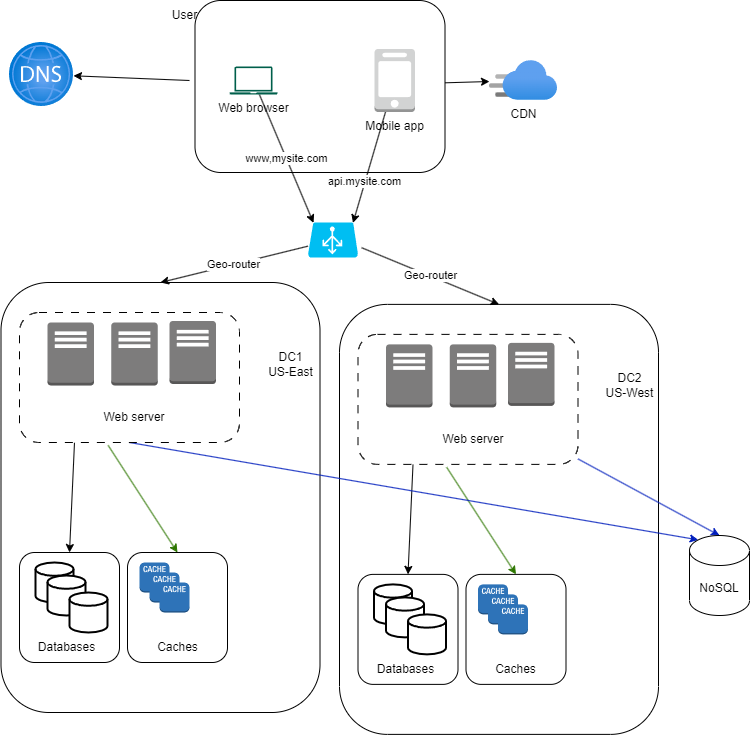

The diagram above was exported from draw.io. Its source (the exported page's mxGraphModel, read from the mxfile embedded in the PNG):
<mxGraphModel dx="765" dy="672" grid="1" gridSize="10" guides="1" tooltips="1" connect="1" arrows="1" fold="1" page="1" pageScale="1" pageWidth="850" pageHeight="1100" math="0" shadow="0">
  <root>
    <mxCell id="0" />
    <mxCell id="1" parent="0" />
    <mxCell id="8" value="" style="rounded=1;whiteSpace=wrap;html=1;" parent="1" vertex="1">
      <mxGeometry x="245.5" y="88" width="250" height="172" as="geometry" />
    </mxCell>
    <mxCell id="56" value="" style="rounded=1;whiteSpace=wrap;html=1;" vertex="1" parent="1">
      <mxGeometry x="390" y="391.88" width="319" height="430" as="geometry" />
    </mxCell>
    <mxCell id="57" value="" style="rounded=1;whiteSpace=wrap;html=1;" vertex="1" parent="1">
      <mxGeometry x="516.5" y="661.88" width="100" height="110" as="geometry" />
    </mxCell>
    <mxCell id="58" style="edgeStyle=none;html=1;entryX=0.5;entryY=0;entryDx=0;entryDy=0;startArrow=none;startFill=0;exitX=0.25;exitY=1;exitDx=0;exitDy=0;" edge="1" parent="1" source="60" target="64">
      <mxGeometry relative="1" as="geometry">
        <mxPoint x="618.5" y="561.88" as="sourcePoint" />
      </mxGeometry>
    </mxCell>
    <mxCell id="59" style="edgeStyle=none;html=1;startArrow=none;startFill=0;exitX=0.403;exitY=1.022;exitDx=0;exitDy=0;exitPerimeter=0;fillColor=#60a917;strokeColor=#2D7600;entryX=0.5;entryY=0;entryDx=0;entryDy=0;" edge="1" parent="1" source="60" target="57">
      <mxGeometry relative="1" as="geometry" />
    </mxCell>
    <mxCell id="76" style="edgeStyle=none;html=1;entryX=0.5;entryY=0;entryDx=0;entryDy=0;entryPerimeter=0;fillColor=#0050ef;strokeColor=#001DBC;" edge="1" parent="1" source="60" target="35">
      <mxGeometry relative="1" as="geometry" />
    </mxCell>
    <mxCell id="60" value="" style="rounded=1;whiteSpace=wrap;html=1;dashed=1;dashPattern=8 8;" vertex="1" parent="1">
      <mxGeometry x="408.5" y="421.88" width="220" height="130" as="geometry" />
    </mxCell>
    <mxCell id="61" value="Geo-router" style="edgeStyle=none;html=1;entryX=0.5;entryY=0;entryDx=0;entryDy=0;exitX=1.072;exitY=0.72;exitDx=0;exitDy=0;exitPerimeter=0;" edge="1" parent="1" target="56" source="11">
      <mxGeometry relative="1" as="geometry">
        <mxPoint x="624.5" y="360.005" as="sourcePoint" />
      </mxGeometry>
    </mxCell>
    <mxCell id="62" value="" style="outlineConnect=0;dashed=0;verticalLabelPosition=bottom;verticalAlign=top;align=center;html=1;shape=mxgraph.aws3.traditional_server;fillColor=#7D7C7C;gradientColor=none;" vertex="1" parent="1">
      <mxGeometry x="436.5" y="431.88" width="46.5" height="63" as="geometry" />
    </mxCell>
    <mxCell id="63" value="" style="outlineConnect=0;dashed=0;verticalLabelPosition=bottom;verticalAlign=top;align=center;html=1;shape=mxgraph.aws3.traditional_server;fillColor=#7D7C7C;gradientColor=none;" vertex="1" parent="1">
      <mxGeometry x="500.25" y="431.88" width="46.5" height="63" as="geometry" />
    </mxCell>
    <mxCell id="64" value="" style="rounded=1;whiteSpace=wrap;html=1;" vertex="1" parent="1">
      <mxGeometry x="408.5" y="661.88" width="100" height="110" as="geometry" />
    </mxCell>
    <mxCell id="65" value="" style="strokeWidth=2;html=1;shape=mxgraph.flowchart.database;whiteSpace=wrap;" vertex="1" parent="1">
      <mxGeometry x="424.5" y="671.88" width="38" height="40" as="geometry" />
    </mxCell>
    <mxCell id="66" value="" style="outlineConnect=0;dashed=0;verticalLabelPosition=bottom;verticalAlign=top;align=center;html=1;shape=mxgraph.aws3.cache_node;fillColor=#2E73B8;gradientColor=none;" vertex="1" parent="1">
      <mxGeometry x="528.5" y="671.88" width="30" height="30" as="geometry" />
    </mxCell>
    <mxCell id="67" value="" style="outlineConnect=0;dashed=0;verticalLabelPosition=bottom;verticalAlign=top;align=center;html=1;shape=mxgraph.aws3.traditional_server;fillColor=#7D7C7C;gradientColor=none;" vertex="1" parent="1">
      <mxGeometry x="558.5" y="430.38" width="46.5" height="63" as="geometry" />
    </mxCell>
    <mxCell id="68" value="DC2&lt;br&gt;US-West" style="text;html=1;align=center;verticalAlign=middle;resizable=0;points=[];autosize=1;strokeColor=none;fillColor=none;" vertex="1" parent="1">
      <mxGeometry x="644.5" y="453.38" width="70" height="40" as="geometry" />
    </mxCell>
    <mxCell id="69" value="" style="strokeWidth=2;html=1;shape=mxgraph.flowchart.database;whiteSpace=wrap;" vertex="1" parent="1">
      <mxGeometry x="436.5" y="684.88" width="38" height="40" as="geometry" />
    </mxCell>
    <mxCell id="70" value="" style="strokeWidth=2;html=1;shape=mxgraph.flowchart.database;whiteSpace=wrap;" vertex="1" parent="1">
      <mxGeometry x="458.5" y="701.88" width="38" height="40" as="geometry" />
    </mxCell>
    <mxCell id="71" value="Databases" style="text;html=1;align=center;verticalAlign=middle;resizable=0;points=[];autosize=1;strokeColor=none;fillColor=none;" vertex="1" parent="1">
      <mxGeometry x="415.5" y="741.88" width="80" height="30" as="geometry" />
    </mxCell>
    <mxCell id="72" value="" style="outlineConnect=0;dashed=0;verticalLabelPosition=bottom;verticalAlign=top;align=center;html=1;shape=mxgraph.aws3.cache_node;fillColor=#2E73B8;gradientColor=none;" vertex="1" parent="1">
      <mxGeometry x="538.5" y="681.88" width="30" height="30" as="geometry" />
    </mxCell>
    <mxCell id="73" value="" style="outlineConnect=0;dashed=0;verticalLabelPosition=bottom;verticalAlign=top;align=center;html=1;shape=mxgraph.aws3.cache_node;fillColor=#2E73B8;gradientColor=none;" vertex="1" parent="1">
      <mxGeometry x="548.5" y="691.88" width="30" height="30" as="geometry" />
    </mxCell>
    <mxCell id="74" value="Caches" style="text;html=1;align=center;verticalAlign=middle;resizable=0;points=[];autosize=1;strokeColor=none;fillColor=none;" vertex="1" parent="1">
      <mxGeometry x="536.5" y="741.88" width="60" height="30" as="geometry" />
    </mxCell>
    <mxCell id="75" value="Web server" style="text;html=1;strokeColor=none;fillColor=none;align=center;verticalAlign=middle;whiteSpace=wrap;rounded=0;" vertex="1" parent="1">
      <mxGeometry x="463.5" y="511.88" width="120" height="30" as="geometry" />
    </mxCell>
    <mxCell id="42" value="" style="rounded=1;whiteSpace=wrap;html=1;" vertex="1" parent="1">
      <mxGeometry x="51.5" y="370" width="319" height="430" as="geometry" />
    </mxCell>
    <mxCell id="48" value="" style="rounded=1;whiteSpace=wrap;html=1;" vertex="1" parent="1">
      <mxGeometry x="178" y="640" width="100" height="110" as="geometry" />
    </mxCell>
    <mxCell id="28" style="edgeStyle=none;html=1;entryX=0.5;entryY=0;entryDx=0;entryDy=0;startArrow=none;startFill=0;exitX=0.25;exitY=1;exitDx=0;exitDy=0;" parent="1" source="16" target="22" edge="1">
      <mxGeometry relative="1" as="geometry">
        <mxPoint x="280" y="540" as="sourcePoint" />
      </mxGeometry>
    </mxCell>
    <mxCell id="33" style="edgeStyle=none;html=1;startArrow=none;startFill=0;exitX=0.403;exitY=1.022;exitDx=0;exitDy=0;exitPerimeter=0;fillColor=#60a917;strokeColor=#2D7600;entryX=0.5;entryY=0;entryDx=0;entryDy=0;" parent="1" source="16" target="48" edge="1">
      <mxGeometry relative="1" as="geometry" />
    </mxCell>
    <mxCell id="36" style="edgeStyle=none;html=1;entryX=0.145;entryY=0;entryDx=0;entryDy=4.35;entryPerimeter=0;exitX=0.5;exitY=1;exitDx=0;exitDy=0;fillColor=#0050ef;strokeColor=#001DBC;" parent="1" source="16" target="35" edge="1">
      <mxGeometry relative="1" as="geometry" />
    </mxCell>
    <mxCell id="16" value="" style="rounded=1;whiteSpace=wrap;html=1;dashed=1;dashPattern=8 8;" parent="1" vertex="1">
      <mxGeometry x="70" y="400" width="220" height="130" as="geometry" />
    </mxCell>
    <mxCell id="10" style="edgeStyle=none;html=1;" parent="1" source="8" target="9" edge="1">
      <mxGeometry relative="1" as="geometry" />
    </mxCell>
    <mxCell id="21" style="edgeStyle=none;html=1;" parent="1" target="2" edge="1">
      <mxGeometry relative="1" as="geometry">
        <mxPoint x="240" y="168" as="sourcePoint" />
      </mxGeometry>
    </mxCell>
    <mxCell id="2" value="" style="aspect=fixed;html=1;points=[];align=center;image;fontSize=12;image=img/lib/azure2/networking/DNS_Zones.svg;" parent="1" vertex="1">
      <mxGeometry x="60" y="130" width="64" height="64" as="geometry" />
    </mxCell>
    <mxCell id="12" value="www,mysite.com" style="edgeStyle=none;html=1;entryX=0.11;entryY=0.01;entryDx=0;entryDy=0;entryPerimeter=0;" parent="1" source="3" target="11" edge="1">
      <mxGeometry relative="1" as="geometry" />
    </mxCell>
    <mxCell id="3" value="Web browser" style="sketch=0;pointerEvents=1;shadow=0;dashed=0;html=1;strokeColor=none;fillColor=#005F4B;labelPosition=center;verticalLabelPosition=bottom;verticalAlign=top;align=center;outlineConnect=0;shape=mxgraph.veeam2.laptop;" parent="1" vertex="1">
      <mxGeometry x="280" y="154" width="48" height="28.000000000000004" as="geometry" />
    </mxCell>
    <mxCell id="13" value="api.mysite.com" style="edgeStyle=none;html=1;entryX=0.9;entryY=0.01;entryDx=0;entryDy=0;entryPerimeter=0;" parent="1" source="7" target="11" edge="1">
      <mxGeometry x="0.2609" relative="1" as="geometry">
        <mxPoint as="offset" />
      </mxGeometry>
    </mxCell>
    <mxCell id="7" value="Mobile app" style="outlineConnect=0;dashed=0;verticalLabelPosition=bottom;verticalAlign=top;align=center;html=1;shape=mxgraph.aws3.mobile_client;fillColor=#D2D3D3;gradientColor=none;" parent="1" vertex="1">
      <mxGeometry x="425" y="136.5" width="40.5" height="63" as="geometry" />
    </mxCell>
    <mxCell id="9" value="CDN" style="aspect=fixed;html=1;points=[];align=center;image;fontSize=12;image=img/lib/azure2/app_services/CDN_Profiles.svg;" parent="1" vertex="1">
      <mxGeometry x="540" y="148" width="68" height="40" as="geometry" />
    </mxCell>
    <mxCell id="54" value="Geo-router" style="edgeStyle=none;html=1;entryX=0.5;entryY=0;entryDx=0;entryDy=0;" edge="1" parent="1" source="11" target="42">
      <mxGeometry relative="1" as="geometry" />
    </mxCell>
    <mxCell id="11" value="" style="verticalLabelPosition=bottom;html=1;verticalAlign=top;align=center;strokeColor=none;fillColor=#00BEF2;shape=mxgraph.azure.azure_load_balancer;" parent="1" vertex="1">
      <mxGeometry x="358.5" y="310" width="50" height="35" as="geometry" />
    </mxCell>
    <mxCell id="14" value="" style="outlineConnect=0;dashed=0;verticalLabelPosition=bottom;verticalAlign=top;align=center;html=1;shape=mxgraph.aws3.traditional_server;fillColor=#7D7C7C;gradientColor=none;" parent="1" vertex="1">
      <mxGeometry x="98" y="410" width="46.5" height="63" as="geometry" />
    </mxCell>
    <mxCell id="15" value="" style="outlineConnect=0;dashed=0;verticalLabelPosition=bottom;verticalAlign=top;align=center;html=1;shape=mxgraph.aws3.traditional_server;fillColor=#7D7C7C;gradientColor=none;" parent="1" vertex="1">
      <mxGeometry x="161.75" y="410" width="46.5" height="63" as="geometry" />
    </mxCell>
    <mxCell id="20" value="User" style="text;html=1;align=center;verticalAlign=middle;resizable=0;points=[];autosize=1;strokeColor=none;fillColor=none;" parent="1" vertex="1">
      <mxGeometry x="210" y="88" width="50" height="30" as="geometry" />
    </mxCell>
    <mxCell id="22" value="" style="rounded=1;whiteSpace=wrap;html=1;" parent="1" vertex="1">
      <mxGeometry x="70" y="640" width="100" height="110" as="geometry" />
    </mxCell>
    <mxCell id="23" value="" style="strokeWidth=2;html=1;shape=mxgraph.flowchart.database;whiteSpace=wrap;" parent="1" vertex="1">
      <mxGeometry x="86" y="650" width="38" height="40" as="geometry" />
    </mxCell>
    <mxCell id="27" value="" style="outlineConnect=0;dashed=0;verticalLabelPosition=bottom;verticalAlign=top;align=center;html=1;shape=mxgraph.aws3.cache_node;fillColor=#2E73B8;gradientColor=none;" parent="1" vertex="1">
      <mxGeometry x="190" y="650" width="30" height="30" as="geometry" />
    </mxCell>
    <mxCell id="34" value="" style="outlineConnect=0;dashed=0;verticalLabelPosition=bottom;verticalAlign=top;align=center;html=1;shape=mxgraph.aws3.traditional_server;fillColor=#7D7C7C;gradientColor=none;" parent="1" vertex="1">
      <mxGeometry x="220" y="408.5" width="46.5" height="63" as="geometry" />
    </mxCell>
    <mxCell id="35" value="NoSQL" style="shape=cylinder3;whiteSpace=wrap;html=1;boundedLbl=1;backgroundOutline=1;size=15;" parent="1" vertex="1">
      <mxGeometry x="740" y="623" width="60" height="80" as="geometry" />
    </mxCell>
    <mxCell id="43" value="DC1&lt;br&gt;US-East" style="text;html=1;align=center;verticalAlign=middle;resizable=0;points=[];autosize=1;strokeColor=none;fillColor=none;" vertex="1" parent="1">
      <mxGeometry x="306" y="431.5" width="70" height="40" as="geometry" />
    </mxCell>
    <mxCell id="45" value="" style="strokeWidth=2;html=1;shape=mxgraph.flowchart.database;whiteSpace=wrap;" vertex="1" parent="1">
      <mxGeometry x="98" y="663" width="38" height="40" as="geometry" />
    </mxCell>
    <mxCell id="46" value="" style="strokeWidth=2;html=1;shape=mxgraph.flowchart.database;whiteSpace=wrap;" vertex="1" parent="1">
      <mxGeometry x="120" y="680" width="38" height="40" as="geometry" />
    </mxCell>
    <mxCell id="47" value="Databases" style="text;html=1;align=center;verticalAlign=middle;resizable=0;points=[];autosize=1;strokeColor=none;fillColor=none;" vertex="1" parent="1">
      <mxGeometry x="77" y="720" width="80" height="30" as="geometry" />
    </mxCell>
    <mxCell id="51" value="" style="outlineConnect=0;dashed=0;verticalLabelPosition=bottom;verticalAlign=top;align=center;html=1;shape=mxgraph.aws3.cache_node;fillColor=#2E73B8;gradientColor=none;" vertex="1" parent="1">
      <mxGeometry x="200" y="660" width="30" height="30" as="geometry" />
    </mxCell>
    <mxCell id="52" value="" style="outlineConnect=0;dashed=0;verticalLabelPosition=bottom;verticalAlign=top;align=center;html=1;shape=mxgraph.aws3.cache_node;fillColor=#2E73B8;gradientColor=none;" vertex="1" parent="1">
      <mxGeometry x="210" y="670" width="30" height="30" as="geometry" />
    </mxCell>
    <mxCell id="53" value="Caches" style="text;html=1;align=center;verticalAlign=middle;resizable=0;points=[];autosize=1;strokeColor=none;fillColor=none;" vertex="1" parent="1">
      <mxGeometry x="198" y="720" width="60" height="30" as="geometry" />
    </mxCell>
    <mxCell id="55" value="Web server" style="text;html=1;strokeColor=none;fillColor=none;align=center;verticalAlign=middle;whiteSpace=wrap;rounded=0;" vertex="1" parent="1">
      <mxGeometry x="125" y="490" width="120" height="30" as="geometry" />
    </mxCell>
  </root>
</mxGraphModel>